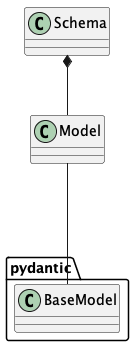

The diagram above was rendered by PlantUML. Its source (embedded in the PNG):
@startuml
class Schema

class Model

class pydantic.BaseModel

Schema *-- Model

Model --- pydantic.BaseModel
@enduml